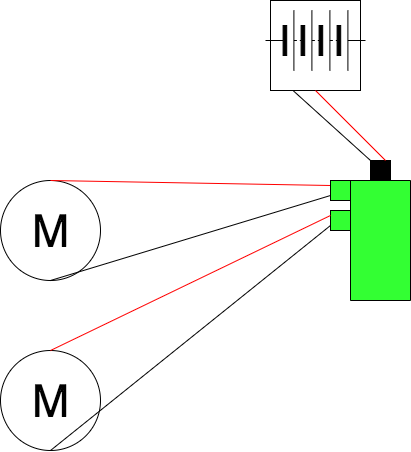

The diagram above was exported from draw.io. Its source (the exported page's mxGraphModel, read from the mxfile embedded in the PNG):
<mxGraphModel dx="805" dy="623" grid="0" gridSize="10" guides="1" tooltips="1" connect="1" arrows="1" fold="1" page="1" pageScale="1" pageWidth="850" pageHeight="1100" background="#FFFFFF" math="0" shadow="0">
  <root>
    <mxCell id="0" />
    <mxCell id="1" parent="0" />
    <mxCell id="vOOf61aVbV-3EgNuyG4A-2" value="M" style="dashed=0;outlineConnect=0;align=center;html=1;shape=mxgraph.pid.engines.electric_motor;fontSize=45;" parent="1" vertex="1">
      <mxGeometry x="50" y="450" width="100" height="100" as="geometry" />
    </mxCell>
    <mxCell id="vOOf61aVbV-3EgNuyG4A-3" value="M" style="dashed=0;outlineConnect=0;align=center;html=1;shape=mxgraph.pid.engines.electric_motor;fontSize=45;" parent="1" vertex="1">
      <mxGeometry x="50" y="280" width="100" height="100" as="geometry" />
    </mxCell>
    <mxCell id="vOOf61aVbV-3EgNuyG4A-4" value="" style="endArrow=none;html=1;exitX=0.5;exitY=0;exitDx=0;exitDy=0;exitPerimeter=0;fillColor=#FC1C03;strokeColor=#FF0000;entryX=0;entryY=0.25;entryDx=0;entryDy=0;" parent="1" source="vOOf61aVbV-3EgNuyG4A-3" target="vOOf61aVbV-3EgNuyG4A-10" edge="1">
      <mxGeometry width="50" height="50" relative="1" as="geometry">
        <mxPoint x="390" y="350" as="sourcePoint" />
        <mxPoint x="420" y="280" as="targetPoint" />
      </mxGeometry>
    </mxCell>
    <mxCell id="vOOf61aVbV-3EgNuyG4A-6" value="" style="endArrow=none;html=1;strokeColor=#000000;fillColor=#FC1C03;entryX=0;entryY=0.75;entryDx=0;entryDy=0;exitX=0.5;exitY=1;exitDx=0;exitDy=0;exitPerimeter=0;" parent="1" source="vOOf61aVbV-3EgNuyG4A-3" target="vOOf61aVbV-3EgNuyG4A-10" edge="1">
      <mxGeometry width="50" height="50" relative="1" as="geometry">
        <mxPoint x="110" y="120" as="sourcePoint" />
        <mxPoint x="430" y="280" as="targetPoint" />
      </mxGeometry>
    </mxCell>
    <mxCell id="vOOf61aVbV-3EgNuyG4A-9" value="" style="rounded=0;whiteSpace=wrap;html=1;direction=south;fillColor=#33FF33;" parent="1" vertex="1">
      <mxGeometry x="400" y="280" width="60" height="120" as="geometry" />
    </mxCell>
    <mxCell id="vOOf61aVbV-3EgNuyG4A-10" value="" style="whiteSpace=wrap;html=1;aspect=fixed;fillColor=#33FF33;" parent="1" vertex="1">
      <mxGeometry x="380" y="280" width="20" height="20" as="geometry" />
    </mxCell>
    <mxCell id="vOOf61aVbV-3EgNuyG4A-12" value="" style="whiteSpace=wrap;html=1;aspect=fixed;fillColor=#33FF33;" parent="1" vertex="1">
      <mxGeometry x="380" y="310" width="20" height="20" as="geometry" />
    </mxCell>
    <mxCell id="vOOf61aVbV-3EgNuyG4A-13" value="" style="endArrow=none;html=1;exitX=0.5;exitY=0;exitDx=0;exitDy=0;exitPerimeter=0;fillColor=#FC1C03;strokeColor=#FF0000;entryX=0;entryY=0.25;entryDx=0;entryDy=0;" parent="1" source="vOOf61aVbV-3EgNuyG4A-2" target="vOOf61aVbV-3EgNuyG4A-12" edge="1">
      <mxGeometry width="50" height="50" relative="1" as="geometry">
        <mxPoint x="150" y="450" as="sourcePoint" />
        <mxPoint x="420" y="310" as="targetPoint" />
      </mxGeometry>
    </mxCell>
    <mxCell id="vOOf61aVbV-3EgNuyG4A-14" value="" style="endArrow=none;html=1;strokeColor=#000000;fillColor=#FC1C03;entryX=0;entryY=0.75;entryDx=0;entryDy=0;exitX=0.5;exitY=1;exitDx=0;exitDy=0;exitPerimeter=0;" parent="1" source="vOOf61aVbV-3EgNuyG4A-2" target="vOOf61aVbV-3EgNuyG4A-12" edge="1">
      <mxGeometry width="50" height="50" relative="1" as="geometry">
        <mxPoint x="110" y="390" as="sourcePoint" />
        <mxPoint x="435" y="305" as="targetPoint" />
      </mxGeometry>
    </mxCell>
    <mxCell id="vOOf61aVbV-3EgNuyG4A-15" value="" style="whiteSpace=wrap;html=1;aspect=fixed;fillColor=#000000;" parent="1" vertex="1">
      <mxGeometry x="420" y="260" width="20" height="20" as="geometry" />
    </mxCell>
    <mxCell id="vOOf61aVbV-3EgNuyG4A-18" value="" style="whiteSpace=wrap;html=1;aspect=fixed;fillColor=#FFFFFF;" parent="1" vertex="1">
      <mxGeometry x="320" y="100" width="90" height="90" as="geometry" />
    </mxCell>
    <mxCell id="vOOf61aVbV-3EgNuyG4A-19" value="" style="pointerEvents=1;verticalLabelPosition=bottom;shadow=0;dashed=0;align=center;html=1;verticalAlign=top;shape=mxgraph.electrical.miscellaneous.batteryStack;fillColor=#FFFFFF;" parent="1" vertex="1">
      <mxGeometry x="315" y="110" width="100" height="60" as="geometry" />
    </mxCell>
    <mxCell id="vOOf61aVbV-3EgNuyG4A-20" value="" style="endArrow=none;html=1;fillColor=#FC1C03;strokeColor=#FF0000;entryX=0.5;entryY=1;entryDx=0;entryDy=0;exitX=0.75;exitY=0;exitDx=0;exitDy=0;" parent="1" source="vOOf61aVbV-3EgNuyG4A-15" target="vOOf61aVbV-3EgNuyG4A-18" edge="1">
      <mxGeometry width="50" height="50" relative="1" as="geometry">
        <mxPoint x="330" y="185" as="sourcePoint" />
        <mxPoint x="435" y="185" as="targetPoint" />
      </mxGeometry>
    </mxCell>
    <mxCell id="vOOf61aVbV-3EgNuyG4A-22" value="" style="endArrow=none;html=1;strokeColor=#000000;fillColor=#FC1C03;entryX=0;entryY=0;entryDx=0;entryDy=0;exitX=0.25;exitY=1;exitDx=0;exitDy=0;" parent="1" source="vOOf61aVbV-3EgNuyG4A-18" target="vOOf61aVbV-3EgNuyG4A-15" edge="1">
      <mxGeometry width="50" height="50" relative="1" as="geometry">
        <mxPoint x="30" y="177.5" as="sourcePoint" />
        <mxPoint x="355" y="92.5" as="targetPoint" />
      </mxGeometry>
    </mxCell>
  </root>
</mxGraphModel>